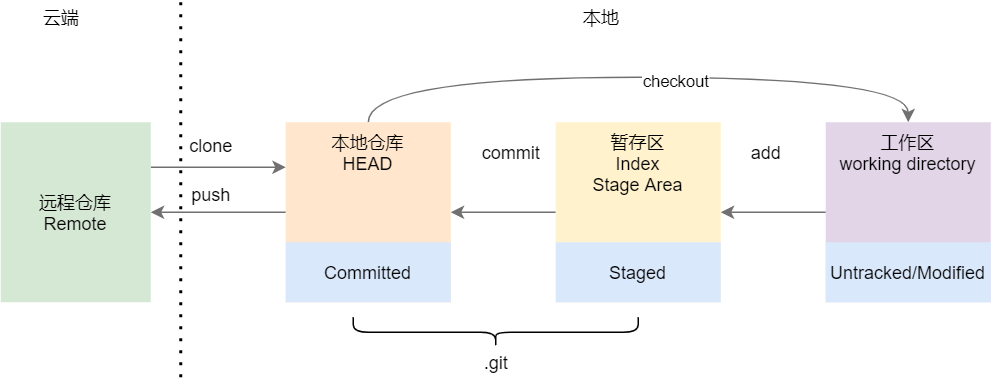

The diagram above was exported from draw.io. Its source (the exported page's mxGraphModel, read from the mxfile embedded in the PNG):
<mxGraphModel dx="1593" dy="593" grid="1" gridSize="10" guides="1" tooltips="1" connect="1" arrows="1" fold="1" page="1" pageScale="1" pageWidth="900" pageHeight="1600" math="0" shadow="0">
  <root>
    <mxCell id="0" />
    <mxCell id="1" parent="0" />
    <mxCell id="87" style="edgeStyle=orthogonalEdgeStyle;curved=1;rounded=0;orthogonalLoop=1;jettySize=auto;html=1;exitX=1;exitY=0.25;exitDx=0;exitDy=0;entryX=0;entryY=0.25;entryDx=0;entryDy=0;strokeColor=#707070;fillColor=none;" edge="1" parent="1" source="29" target="30">
      <mxGeometry relative="1" as="geometry" />
    </mxCell>
    <mxCell id="29" value="远程仓库&lt;br&gt;Remote" style="rounded=0;whiteSpace=wrap;html=1;fillColor=#d5e8d4;strokeColor=none;" vertex="1" parent="1">
      <mxGeometry x="70" y="270" width="100" height="120" as="geometry" />
    </mxCell>
    <mxCell id="85" style="edgeStyle=orthogonalEdgeStyle;curved=1;rounded=0;orthogonalLoop=1;jettySize=auto;html=1;exitX=0.5;exitY=0;exitDx=0;exitDy=0;entryX=0.5;entryY=0;entryDx=0;entryDy=0;strokeColor=#707070;fillColor=none;" edge="1" parent="1" source="30" target="32">
      <mxGeometry relative="1" as="geometry">
        <Array as="points">
          <mxPoint x="315" y="240" />
          <mxPoint x="675" y="240" />
        </Array>
      </mxGeometry>
    </mxCell>
    <mxCell id="86" value="checkout" style="edgeLabel;html=1;align=center;verticalAlign=middle;resizable=0;points=[];" vertex="1" connectable="0" parent="85">
      <mxGeometry x="0.1143" y="-2" relative="1" as="geometry">
        <mxPoint as="offset" />
      </mxGeometry>
    </mxCell>
    <mxCell id="88" style="edgeStyle=orthogonalEdgeStyle;curved=1;rounded=0;orthogonalLoop=1;jettySize=auto;html=1;exitX=0;exitY=0.5;exitDx=0;exitDy=0;entryX=1;entryY=0.5;entryDx=0;entryDy=0;strokeColor=#707070;fillColor=none;" edge="1" parent="1" source="30" target="29">
      <mxGeometry relative="1" as="geometry">
        <Array as="points">
          <mxPoint x="220" y="330" />
          <mxPoint x="220" y="330" />
        </Array>
      </mxGeometry>
    </mxCell>
    <mxCell id="30" value="本地仓库&lt;br&gt;HEAD" style="rounded=0;whiteSpace=wrap;html=1;fillColor=#ffe6cc;strokeColor=none;verticalAlign=top;" vertex="1" parent="1">
      <mxGeometry x="260" y="270" width="110" height="120" as="geometry" />
    </mxCell>
    <mxCell id="47" style="edgeStyle=orthogonalEdgeStyle;curved=1;rounded=0;orthogonalLoop=1;jettySize=auto;html=1;exitX=0;exitY=0.5;exitDx=0;exitDy=0;entryX=1;entryY=0.5;entryDx=0;entryDy=0;strokeColor=#707070;" edge="1" parent="1" source="31" target="30">
      <mxGeometry relative="1" as="geometry" />
    </mxCell>
    <mxCell id="31" value="暂存区&lt;br&gt;Index&lt;br&gt;Stage Area" style="rounded=0;whiteSpace=wrap;html=1;fillColor=#fff2cc;strokeColor=none;verticalAlign=top;" vertex="1" parent="1">
      <mxGeometry x="440" y="270" width="110" height="120" as="geometry" />
    </mxCell>
    <mxCell id="46" style="edgeStyle=orthogonalEdgeStyle;rounded=0;orthogonalLoop=1;jettySize=auto;html=1;exitX=0;exitY=0.5;exitDx=0;exitDy=0;entryX=1;entryY=0.5;entryDx=0;entryDy=0;strokeColor=#707070;curved=1;" edge="1" parent="1" source="32" target="31">
      <mxGeometry relative="1" as="geometry" />
    </mxCell>
    <mxCell id="32" value="工作区&lt;br&gt;working directory" style="rounded=0;whiteSpace=wrap;html=1;fillColor=#e1d5e7;horizontal=1;verticalAlign=top;strokeColor=none;" vertex="1" parent="1">
      <mxGeometry x="620" y="270" width="110" height="120" as="geometry" />
    </mxCell>
    <mxCell id="50" value="add" style="text;html=1;align=center;verticalAlign=middle;resizable=0;points=[];autosize=1;" vertex="1" parent="1">
      <mxGeometry x="560" y="280" width="40" height="20" as="geometry" />
    </mxCell>
    <mxCell id="51" value="commit" style="text;html=1;align=center;verticalAlign=middle;resizable=0;points=[];autosize=1;" vertex="1" parent="1">
      <mxGeometry x="385" y="280" width="50" height="20" as="geometry" />
    </mxCell>
    <mxCell id="52" value="Untracked/Modified" style="rounded=0;whiteSpace=wrap;html=1;fillColor=#dae8fc;strokeColor=none;" vertex="1" parent="1">
      <mxGeometry x="620" y="350" width="110" height="40" as="geometry" />
    </mxCell>
    <mxCell id="53" value="Staged" style="rounded=0;whiteSpace=wrap;html=1;fillColor=#dae8fc;strokeColor=none;" vertex="1" parent="1">
      <mxGeometry x="440" y="350" width="110" height="40" as="geometry" />
    </mxCell>
    <mxCell id="54" value="Committed" style="rounded=0;whiteSpace=wrap;html=1;fillColor=#dae8fc;strokeColor=none;" vertex="1" parent="1">
      <mxGeometry x="260" y="350" width="110" height="40" as="geometry" />
    </mxCell>
    <mxCell id="76" value="" style="shape=curlyBracket;whiteSpace=wrap;html=1;rounded=1;shadow=0;strokeColor=#000000;rotation=-90;" vertex="1" parent="1">
      <mxGeometry x="390" y="315" width="20" height="190" as="geometry" />
    </mxCell>
    <mxCell id="77" value=".git" style="text;html=1;align=center;verticalAlign=middle;resizable=0;points=[];autosize=1;" vertex="1" parent="1">
      <mxGeometry x="385" y="420" width="30" height="20" as="geometry" />
    </mxCell>
    <mxCell id="80" value="clone" style="text;html=1;align=center;verticalAlign=middle;resizable=0;points=[];autosize=1;" vertex="1" parent="1">
      <mxGeometry x="190" y="275" width="40" height="20" as="geometry" />
    </mxCell>
    <mxCell id="89" value="push" style="text;html=1;align=center;verticalAlign=middle;resizable=0;points=[];autosize=1;" vertex="1" parent="1">
      <mxGeometry x="190" y="308" width="40" height="20" as="geometry" />
    </mxCell>
    <mxCell id="101" value="云端" style="text;html=1;align=center;verticalAlign=middle;resizable=0;points=[];autosize=1;" vertex="1" parent="1">
      <mxGeometry x="90" y="190" width="40" height="20" as="geometry" />
    </mxCell>
    <mxCell id="102" value="本地" style="text;html=1;align=center;verticalAlign=middle;resizable=0;points=[];autosize=1;" vertex="1" parent="1">
      <mxGeometry x="450" y="190" width="40" height="20" as="geometry" />
    </mxCell>
    <mxCell id="103" value="" style="endArrow=none;dashed=1;html=1;dashPattern=1 3;strokeWidth=2;fillColor=none;" edge="1" parent="1">
      <mxGeometry width="50" height="50" relative="1" as="geometry">
        <mxPoint x="190" y="440" as="sourcePoint" />
        <mxPoint x="190" y="190" as="targetPoint" />
      </mxGeometry>
    </mxCell>
  </root>
</mxGraphModel>